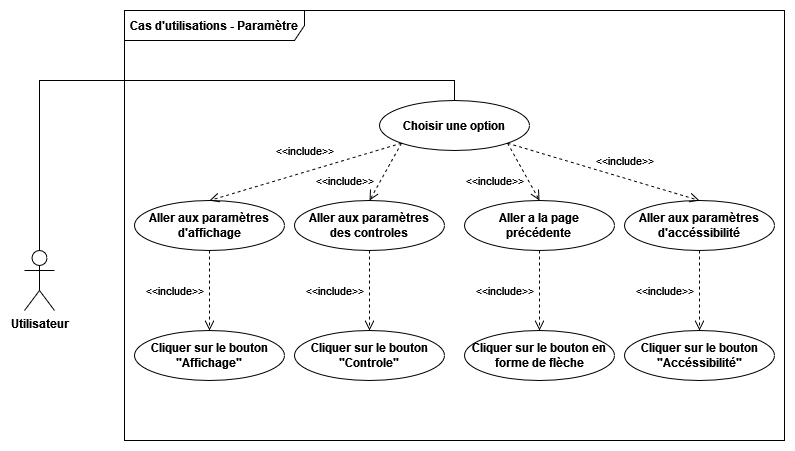

The diagram above was exported from draw.io. Its source (the exported page's mxGraphModel, read from the mxfile embedded in the PNG):
<mxGraphModel dx="2249" dy="772" grid="1" gridSize="10" guides="1" tooltips="1" connect="1" arrows="1" fold="1" page="1" pageScale="1" pageWidth="827" pageHeight="1169" math="0" shadow="0">
  <root>
    <mxCell id="0" />
    <mxCell id="1" parent="0" />
    <mxCell id="a_bfV0Mtd8QF3BALqNmo-1" value="&lt;span&gt;Cas d'utilisations - Paramètre&lt;br&gt;&lt;/span&gt;" style="shape=umlFrame;whiteSpace=wrap;html=1;width=180;height=30;fontStyle=1" parent="1" vertex="1">
      <mxGeometry x="80" y="70" width="660" height="430" as="geometry" />
    </mxCell>
    <mxCell id="a_bfV0Mtd8QF3BALqNmo-2" value="Utilisateur" style="shape=umlActor;verticalLabelPosition=bottom;verticalAlign=top;html=1;fontStyle=1" parent="1" vertex="1">
      <mxGeometry x="-20" y="310" width="30" height="60" as="geometry" />
    </mxCell>
    <mxCell id="a_bfV0Mtd8QF3BALqNmo-11" value="Aller aux paramètres d'affichage" style="ellipse;whiteSpace=wrap;html=1;fontStyle=1" parent="1" vertex="1">
      <mxGeometry x="90" y="260" width="150" height="50" as="geometry" />
    </mxCell>
    <mxCell id="R6XOHX_x_6SPEiVtWnDW-1" value="&lt;div&gt;Aller aux paramètres &lt;br&gt;&lt;/div&gt;&lt;div&gt;des controles&lt;/div&gt;" style="ellipse;whiteSpace=wrap;html=1;fontStyle=1" vertex="1" parent="1">
      <mxGeometry x="250" y="260" width="150" height="50" as="geometry" />
    </mxCell>
    <mxCell id="R6XOHX_x_6SPEiVtWnDW-3" value="Aller aux paramètres d'accéssibilité" style="ellipse;whiteSpace=wrap;html=1;fontStyle=1" vertex="1" parent="1">
      <mxGeometry x="580" y="260" width="150" height="50" as="geometry" />
    </mxCell>
    <mxCell id="R6XOHX_x_6SPEiVtWnDW-4" value="&lt;div&gt;Aller a la page &lt;br&gt;&lt;/div&gt;&lt;div&gt;précédente&lt;/div&gt;" style="ellipse;whiteSpace=wrap;html=1;fontStyle=1" vertex="1" parent="1">
      <mxGeometry x="420" y="260" width="150" height="50" as="geometry" />
    </mxCell>
    <mxCell id="R6XOHX_x_6SPEiVtWnDW-14" value="Choisir une option" style="ellipse;whiteSpace=wrap;html=1;fontStyle=1" vertex="1" parent="1">
      <mxGeometry x="335" y="160" width="150" height="50" as="geometry" />
    </mxCell>
    <mxCell id="R6XOHX_x_6SPEiVtWnDW-15" value="" style="endArrow=none;html=1;rounded=0;entryX=0.5;entryY=0;entryDx=0;entryDy=0;" edge="1" parent="1" source="a_bfV0Mtd8QF3BALqNmo-2" target="R6XOHX_x_6SPEiVtWnDW-14">
      <mxGeometry width="50" height="50" relative="1" as="geometry">
        <mxPoint x="380" y="430" as="sourcePoint" />
        <mxPoint x="430" y="380" as="targetPoint" />
        <Array as="points">
          <mxPoint x="-5" y="140" />
          <mxPoint x="410" y="140" />
        </Array>
      </mxGeometry>
    </mxCell>
    <mxCell id="R6XOHX_x_6SPEiVtWnDW-16" value="&amp;lt;&amp;lt;include&amp;gt;&amp;gt;" style="html=1;verticalAlign=bottom;endArrow=open;dashed=1;endSize=8;rounded=0;exitX=0;exitY=1;exitDx=0;exitDy=0;" edge="1" parent="1" source="R6XOHX_x_6SPEiVtWnDW-14">
      <mxGeometry x="-0.023" y="-11" relative="1" as="geometry">
        <mxPoint x="450" y="400" as="sourcePoint" />
        <mxPoint x="165" y="260" as="targetPoint" />
        <mxPoint as="offset" />
      </mxGeometry>
    </mxCell>
    <mxCell id="R6XOHX_x_6SPEiVtWnDW-17" value="&amp;lt;&amp;lt;include&amp;gt;&amp;gt;" style="html=1;verticalAlign=bottom;endArrow=open;dashed=1;endSize=8;rounded=0;entryX=0.5;entryY=0;entryDx=0;entryDy=0;exitX=0;exitY=1;exitDx=0;exitDy=0;" edge="1" parent="1" source="R6XOHX_x_6SPEiVtWnDW-14" target="R6XOHX_x_6SPEiVtWnDW-1">
      <mxGeometry x="1" y="-27" relative="1" as="geometry">
        <mxPoint x="366.9669914110091" y="212.6776695296636" as="sourcePoint" />
        <mxPoint x="175" y="270" as="targetPoint" />
        <mxPoint x="-1" y="3" as="offset" />
      </mxGeometry>
    </mxCell>
    <mxCell id="R6XOHX_x_6SPEiVtWnDW-18" value="&amp;lt;&amp;lt;include&amp;gt;&amp;gt;" style="html=1;verticalAlign=bottom;endArrow=open;dashed=1;endSize=8;rounded=0;entryX=0.5;entryY=0;entryDx=0;entryDy=0;exitX=1;exitY=1;exitDx=0;exitDy=0;" edge="1" parent="1" source="R6XOHX_x_6SPEiVtWnDW-14" target="R6XOHX_x_6SPEiVtWnDW-4">
      <mxGeometry x="0.066" y="-34" relative="1" as="geometry">
        <mxPoint x="376.9669914110091" y="222.6776695296636" as="sourcePoint" />
        <mxPoint x="185" y="280" as="targetPoint" />
        <mxPoint as="offset" />
      </mxGeometry>
    </mxCell>
    <mxCell id="R6XOHX_x_6SPEiVtWnDW-19" value="&amp;lt;&amp;lt;include&amp;gt;&amp;gt;" style="html=1;verticalAlign=bottom;endArrow=open;dashed=1;endSize=8;rounded=0;entryX=0.5;entryY=0;entryDx=0;entryDy=0;exitX=1;exitY=1;exitDx=0;exitDy=0;" edge="1" parent="1" source="R6XOHX_x_6SPEiVtWnDW-14" target="R6XOHX_x_6SPEiVtWnDW-3">
      <mxGeometry x="0.1969" y="7" relative="1" as="geometry">
        <mxPoint x="386.9669914110091" y="232.6776695296636" as="sourcePoint" />
        <mxPoint x="195" y="290" as="targetPoint" />
        <mxPoint as="offset" />
      </mxGeometry>
    </mxCell>
    <mxCell id="R6XOHX_x_6SPEiVtWnDW-20" value="Cliquer sur le bouton &quot;Affichage&quot;" style="ellipse;whiteSpace=wrap;html=1;fontStyle=1" vertex="1" parent="1">
      <mxGeometry x="90" y="390" width="150" height="50" as="geometry" />
    </mxCell>
    <mxCell id="R6XOHX_x_6SPEiVtWnDW-21" value="Cliquer sur le bouton &quot;Controle&quot;" style="ellipse;whiteSpace=wrap;html=1;fontStyle=1" vertex="1" parent="1">
      <mxGeometry x="250" y="390" width="150" height="50" as="geometry" />
    </mxCell>
    <mxCell id="R6XOHX_x_6SPEiVtWnDW-22" value="Cliquer sur le bouton &quot;Accéssibilité&quot;" style="ellipse;whiteSpace=wrap;html=1;fontStyle=1" vertex="1" parent="1">
      <mxGeometry x="580" y="390" width="150" height="50" as="geometry" />
    </mxCell>
    <mxCell id="R6XOHX_x_6SPEiVtWnDW-23" value="Cliquer sur le bouton en forme de flèche" style="ellipse;whiteSpace=wrap;html=1;fontStyle=1" vertex="1" parent="1">
      <mxGeometry x="420" y="390" width="150" height="50" as="geometry" />
    </mxCell>
    <mxCell id="R6XOHX_x_6SPEiVtWnDW-24" value="&amp;lt;&amp;lt;include&amp;gt;&amp;gt;" style="html=1;verticalAlign=bottom;endArrow=open;dashed=1;endSize=8;rounded=0;exitX=0.5;exitY=1;exitDx=0;exitDy=0;entryX=0.5;entryY=0;entryDx=0;entryDy=0;" edge="1" parent="1" source="a_bfV0Mtd8QF3BALqNmo-11" target="R6XOHX_x_6SPEiVtWnDW-20">
      <mxGeometry x="0.25" y="-35" relative="1" as="geometry">
        <mxPoint x="366.9669914110091" y="212.6776695296636" as="sourcePoint" />
        <mxPoint x="175" y="270" as="targetPoint" />
        <mxPoint as="offset" />
      </mxGeometry>
    </mxCell>
    <mxCell id="R6XOHX_x_6SPEiVtWnDW-25" value="&amp;lt;&amp;lt;include&amp;gt;&amp;gt;" style="html=1;verticalAlign=bottom;endArrow=open;dashed=1;endSize=8;rounded=0;exitX=0.5;exitY=1;exitDx=0;exitDy=0;entryX=0.5;entryY=0;entryDx=0;entryDy=0;" edge="1" parent="1" source="R6XOHX_x_6SPEiVtWnDW-1" target="R6XOHX_x_6SPEiVtWnDW-21">
      <mxGeometry x="0.25" y="-35" relative="1" as="geometry">
        <mxPoint x="175" y="320" as="sourcePoint" />
        <mxPoint x="175" y="400" as="targetPoint" />
        <mxPoint as="offset" />
      </mxGeometry>
    </mxCell>
    <mxCell id="R6XOHX_x_6SPEiVtWnDW-26" value="&amp;lt;&amp;lt;include&amp;gt;&amp;gt;" style="html=1;verticalAlign=bottom;endArrow=open;dashed=1;endSize=8;rounded=0;exitX=0.5;exitY=1;exitDx=0;exitDy=0;entryX=0.5;entryY=0;entryDx=0;entryDy=0;" edge="1" parent="1" source="R6XOHX_x_6SPEiVtWnDW-4" target="R6XOHX_x_6SPEiVtWnDW-23">
      <mxGeometry x="0.25" y="-35" relative="1" as="geometry">
        <mxPoint x="185" y="330" as="sourcePoint" />
        <mxPoint x="185" y="410" as="targetPoint" />
        <mxPoint as="offset" />
      </mxGeometry>
    </mxCell>
    <mxCell id="R6XOHX_x_6SPEiVtWnDW-27" value="&amp;lt;&amp;lt;include&amp;gt;&amp;gt;" style="html=1;verticalAlign=bottom;endArrow=open;dashed=1;endSize=8;rounded=0;exitX=0.5;exitY=1;exitDx=0;exitDy=0;entryX=0.5;entryY=0;entryDx=0;entryDy=0;" edge="1" parent="1" source="R6XOHX_x_6SPEiVtWnDW-3" target="R6XOHX_x_6SPEiVtWnDW-22">
      <mxGeometry x="0.25" y="-35" relative="1" as="geometry">
        <mxPoint x="195" y="340" as="sourcePoint" />
        <mxPoint x="195" y="420" as="targetPoint" />
        <mxPoint as="offset" />
      </mxGeometry>
    </mxCell>
  </root>
</mxGraphModel>